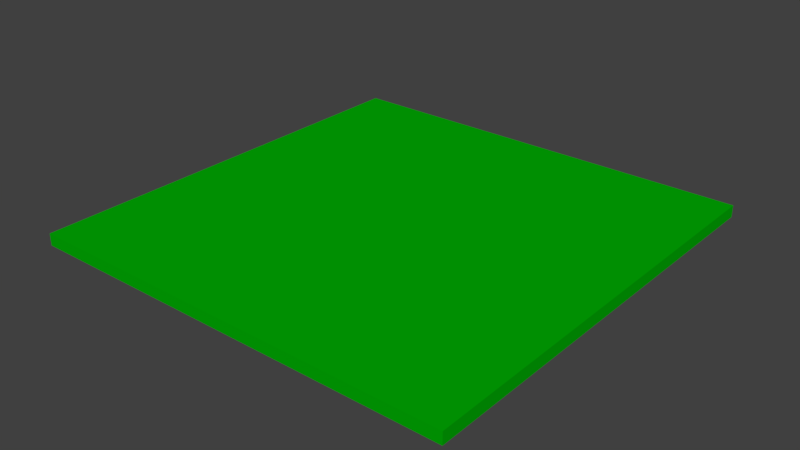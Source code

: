 # Source: Plane.blend  (saved by Blender 2.79.0; exported with 4.5.12 LTS)
import bpy
from mathutils import Matrix  # noqa: F401  (used for matrix-valued properties, if any)

bpy.ops.wm.read_factory_settings(use_empty=True)
scene = bpy.context.scene
scene.name = 'Scene'

# ---- collections
col_collection_1 = bpy.data.collections.new('Collection 1'); scene.collection.children.link(col_collection_1)

# ---- materials (node trees are filled in below, after node groups)
mat_material_001 = bpy.data.materials.new('Material.001')
mat_material_001.alpha_threshold = 0.0
mat_material_001.use_transparent_shadow = False
mat_material_001.diffuse_color = (0.0, 0.42, 0.001008, 1.0)
mat_material_001.roughness = 0.5

# ---- material node trees

# ---- world
world_world = bpy.data.worlds.new('World'); scene.world = world_world
world_world.color = (0.05088, 0.05088, 0.05088)
world_world.use_sun_shadow = False
world_world.sun_shadow_jitter_overblur = 0.0
world_world.cycles.sampling_method = 'MANUAL'

# ---- meshes
me_plane = bpy.data.meshes.new('Plane')
me_plane.from_pydata([(-1.0, -1.0, 0.0), (1.0, -1.0, 0.0), (-1.0, 1.0, 0.0), (1.0, 1.0, 0.0), (-1.0, -1.0, 0.5482), (1.0, -1.0, 0.5482), (-1.0, 1.0, 0.5482), (1.0, 1.0, 0.5482)], [], [(0, 2, 3, 1), (4, 5, 7, 6), (1, 3, 7, 5), (2, 0, 4, 6), (3, 2, 6, 7), (0, 1, 5, 4)])
_uv = me_plane.uv_layers.new(name='UVMap')
_uv.uv.foreach_set('vector', [0.0, 0.0, 1.0, 0.0, 1.0, 1.0, 0.0, 1.0, 0.0, 0.0, 1.0, 0.0, 1.0, 1.0, 0.0, 1.0, 0.0, 0.0, 1.0, 0.0, 1.0, 1.0, 0.0, 1.0, 0.0, 0.0, 1.0, 0.0, 1.0, 1.0, 0.0, 1.0, 0.0, 0.0, 1.0, 0.0, 1.0, 1.0, 0.0, 1.0, 0.0, 0.0, 1.0, 0.0, 1.0, 1.0, 0.0, 1.0])
me_plane.materials.append(mat_material_001)
me_plane.use_remesh_preserve_volume = False
me_plane.use_remesh_preserve_attributes = False
me_plane.use_mirror_vertex_groups = False
me_plane.update()

# ---- objects
ob_plane = bpy.data.objects.new('Plane', me_plane)

# ---- transforms, parenting, visibility, modifiers, constraints
ob_plane.location = (0.0, 0.0, 0.0)
ob_plane.scale = (10.0, 10.0, 1.0)
ob_plane.lineart.crease_threshold = 0.0

# ---- collection membership
col_collection_1.objects.link(ob_plane)

# ---- scene / render settings (as saved in the file)
scene.frame_start = 1; scene.frame_end = 250; scene.frame_set(1)
scene.render.engine = 'BLENDER_EEVEE_NEXT'
scene.render.resolution_percentage = 50
scene.render.dither_intensity = 0.0
scene.cycles.use_denoising = False
scene.cycles.samples = 128
scene.cycles.sampling_pattern = 'TABULATED_SOBOL'
scene.cycles.use_adaptive_sampling = False
scene.cycles.use_light_tree = False
scene.cycles.blur_glossy = 0.0
scene.cycles.sample_clamp_indirect = 0.0
scene.view_settings.view_transform = 'Standard'
bpy.context.view_layer.update()

# ---- added for rendering (the .blend has no active camera and no usable light): camera, sun
cam_auto = bpy.data.cameras.new('AutoCamera')
cam_auto.lens = 50.0
cam_auto.sensor_width = 36.0
cam_auto.clip_end = 1000.0
ob_auto_camera = bpy.data.objects.new('AutoCamera', cam_auto)
scene.collection.objects.link(ob_auto_camera)
ob_auto_camera.location = (26.1742, -31.4091, 21.2135)
ob_auto_camera.rotation_euler = (1.09748, -7.21219e-08, 0.694738)
scene.camera = ob_auto_camera
light_auto_sun = bpy.data.lights.new('AutoSun', 'SUN')
light_auto_sun.energy = 3.0
light_auto_sun.angle = 0.0523599
ob_auto_sun = bpy.data.objects.new('AutoSun', light_auto_sun)
scene.collection.objects.link(ob_auto_sun)
ob_auto_sun.rotation_euler = (0.872665, 0.174533, 0.523599)
bpy.context.view_layer.update()
